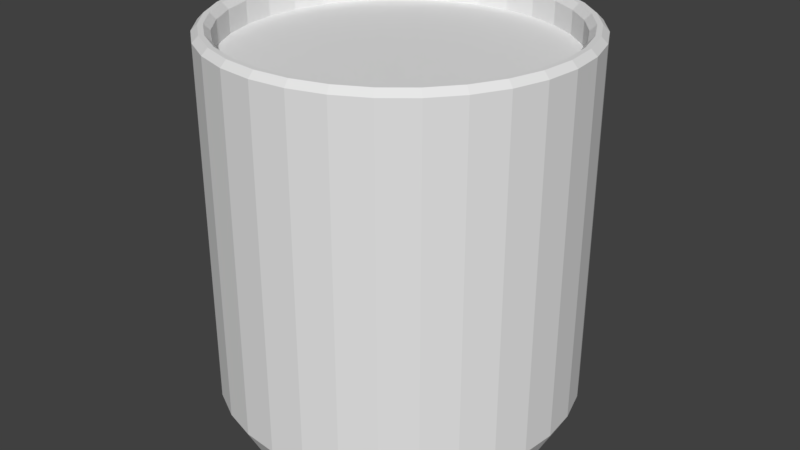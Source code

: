 # Source: Plant1.blend  (saved by Blender 2.78.0; exported with 4.5.12 LTS)
import bpy
from mathutils import Matrix  # noqa: F401  (used for matrix-valued properties, if any)

bpy.ops.wm.read_factory_settings(use_empty=True)
scene = bpy.context.scene
scene.name = 'Scene'

# ---- collections
col_collection_1 = bpy.data.collections.new('Collection 1'); scene.collection.children.link(col_collection_1)

# ---- materials (node trees are filled in below, after node groups)
mat_concrete = bpy.data.materials.new('concrete')
mat_concrete.alpha_threshold = 0.0
mat_concrete.use_transparent_shadow = False
mat_concrete.roughness = 0.5
mat_concrete.line_color = (0.0, 0.0, 0.0, 1.0)

# ---- material node trees

# ---- world
world_world = bpy.data.worlds.new('World'); scene.world = world_world
world_world.color = (0.05088, 0.05088, 0.05088)
world_world.use_sun_shadow = False
world_world.sun_shadow_jitter_overblur = 0.0
world_world.cycles.sampling_method = 'MANUAL'

# ---- meshes
me_cube = bpy.data.meshes.new('Cube')
me_cube.from_pydata([(0.1148, 0.2772, 0.07), (0.05853, 0.2942, 0.07), (3.488e-08, 0.3, 0.07), (0.1667, 0.2494, 0.07), (0.2121, 0.2121, 0.07), (0.2494, 0.1667, 0.07), (0.2772, 0.1148, 0.07), (0.2942, 0.05853, 0.07), (0.3, 2.344e-07, 0.07), (0.2942, -0.05853, 0.07), (0.2772, -0.1148, 0.07), (0.2494, -0.1667, 0.07), (0.2121, -0.2121, 0.07), (0.1667, -0.2494, 0.07), (0.1148, -0.2772, 0.07), (0.05853, -0.2942, 0.07), (-6.287e-08, -0.3, 0.07), (-0.05853, -0.2942, 0.07), (-0.1148, -0.2772, 0.07), (-0.1667, -0.2494, 0.07), (-0.2121, -0.2121, 0.07), (-0.2494, -0.1667, 0.07), (-0.2772, -0.1148, 0.07), (-0.2942, -0.05853, 0.07), (-0.3, 5.015e-07, 0.07), (-0.2942, 0.05853, 0.07), (-0.2772, 0.1148, 0.07), (-0.2494, 0.1667, 0.07), (-0.2121, 0.2121, 0.07), (-0.1667, 0.2494, 0.07), (-0.1148, 0.2772, 0.07), (-0.05853, 0.2942, 0.07), (0.1069, 0.2581, 0.03), (0.0545, 0.274, 0.03), (3.473e-08, 0.2793, 0.03), (0.1552, 0.2323, 0.03), (0.1975, 0.1975, 0.03), (0.2323, 0.1552, 0.03), (0.2581, 0.1069, 0.03), (0.274, 0.0545, 0.03), (0.2793, 2.394e-07, 0.03), (0.274, -0.0545, 0.03), (0.2581, -0.1069, 0.03), (0.2323, -0.1552, 0.03), (0.1975, -0.1975, 0.03), (0.1552, -0.2323, 0.03), (0.1069, -0.2581, 0.03), (0.0545, -0.274, 0.03), (-5.629e-08, -0.2793, 0.03), (-0.0545, -0.274, 0.03), (-0.1069, -0.2581, 0.03), (-0.1552, -0.2323, 0.03), (-0.1975, -0.1975, 0.03), (-0.2323, -0.1552, 0.03), (-0.2581, -0.1069, 0.03), (-0.274, -0.0545, 0.03), (-0.2793, 4.88e-07, 0.03), (-0.274, 0.0545, 0.03), (-0.2581, 0.1069, 0.03), (-0.2323, 0.1552, 0.03), (-0.1975, 0.1975, 0.03), (-0.1552, 0.2323, 0.03), (-0.1069, 0.2581, 0.03), (-0.0545, 0.274, 0.03), (0.08552, 0.2065, -9.313e-09), (0.0436, 0.2192, -9.313e-09), (4.012e-08, 0.2235, -9.313e-09), (0.1242, 0.1858, -9.313e-09), (0.158, 0.158, -9.313e-09), (0.1858, 0.1242, -9.313e-09), (0.2065, 0.08552, -9.313e-09), (0.2192, 0.0436, -9.313e-09), (0.2235, 2.524e-07, -9.313e-09), (0.2192, -0.0436, -9.313e-09), (0.2065, -0.08552, -9.313e-09), (0.1858, -0.1242, -9.313e-09), (0.158, -0.158, -9.313e-09), (0.1242, -0.1858, -9.313e-09), (0.08552, -0.2065, -9.313e-09), (0.0436, -0.2192, -9.313e-09), (-3.27e-08, -0.2235, -9.313e-09), (-0.0436, -0.2192, -9.313e-09), (-0.08552, -0.2065, -9.313e-09), (-0.1242, -0.1858, -9.313e-09), (-0.158, -0.158, -9.313e-09), (-0.1858, -0.1242, -9.313e-09), (-0.2065, -0.08552, -9.313e-09), (-0.2192, -0.0436, -9.313e-09), (-0.2235, 4.513e-07, -9.313e-09), (-0.2192, 0.0436, -9.313e-09), (-0.2065, 0.08552, -9.313e-09), (-0.1858, 0.1242, -9.313e-09), (-0.158, 0.158, -9.313e-09), (-0.1242, 0.1858, -9.313e-09), (-0.08552, 0.2065, -9.313e-09), (-0.0436, 0.2192, -9.313e-09), (0.1039, 0.2508, 0.622), (0.05296, 0.2663, 0.622), (3.606e-08, 0.2715, 0.622), (0.1508, 0.2257, 0.622), (0.192, 0.192, 0.622), (0.2257, 0.1508, 0.622), (0.2508, 0.1039, 0.622), (0.2663, 0.05296, 0.622), (0.2715, 2.413e-07, 0.622), (0.2663, -0.05296, 0.622), (0.2508, -0.1039, 0.622), (0.2257, -0.1508, 0.622), (0.192, -0.192, 0.622), (0.1508, -0.2257, 0.622), (0.1039, -0.2508, 0.622), (0.05296, -0.2663, 0.622), (-5.241e-08, -0.2715, 0.622), (-0.05296, -0.2663, 0.622), (-0.1039, -0.2508, 0.622), (-0.1508, -0.2257, 0.622), (-0.192, -0.192, 0.622), (-0.2257, -0.1508, 0.622), (-0.2508, -0.1039, 0.622), (-0.2663, -0.05296, 0.622), (-0.2715, 4.829e-07, 0.622), (-0.2663, 0.05296, 0.622), (-0.2508, 0.1039, 0.622), (-0.2257, 0.1508, 0.622), (-0.192, 0.192, 0.622), (-0.1508, 0.2257, 0.622), (-0.1039, 0.2508, 0.622), (-0.05296, 0.2663, 0.622), (0.1039, 0.2508, 0.66), (0.1077, 0.2601, 0.67), (0.05492, 0.2761, 0.67), (0.05296, 0.2663, 0.66), (3.564e-08, 0.2815, 0.67), (3.606e-08, 0.2715, 0.66), (0.1508, 0.2257, 0.66), (0.1564, 0.2341, 0.67), (0.192, 0.192, 0.66), (0.1991, 0.1991, 0.67), (0.2257, 0.1508, 0.66), (0.2341, 0.1564, 0.67), (0.2508, 0.1039, 0.66), (0.2601, 0.1077, 0.67), (0.2663, 0.05296, 0.66), (0.2761, 0.05492, 0.67), (0.2715, 2.413e-07, 0.66), (0.2815, 2.389e-07, 0.67), (0.2663, -0.05296, 0.66), (0.2761, -0.05492, 0.67), (0.2508, -0.1039, 0.66), (0.2601, -0.1077, 0.67), (0.2257, -0.1508, 0.66), (0.2341, -0.1564, 0.67), (0.192, -0.192, 0.66), (0.1991, -0.1991, 0.67), (0.1508, -0.2257, 0.66), (0.1564, -0.2341, 0.67), (0.1039, -0.2508, 0.66), (0.1077, -0.2601, 0.67), (0.05296, -0.2663, 0.66), (0.05492, -0.2761, 0.67), (-5.241e-08, -0.2715, 0.66), (-5.61e-08, -0.2815, 0.67), (-0.05296, -0.2663, 0.66), (-0.05492, -0.2761, 0.67), (-0.1039, -0.2508, 0.66), (-0.1077, -0.2601, 0.67), (-0.1508, -0.2257, 0.66), (-0.1564, -0.2341, 0.67), (-0.192, -0.192, 0.66), (-0.1991, -0.1991, 0.67), (-0.2257, -0.1508, 0.66), (-0.2341, -0.1564, 0.67), (-0.2508, -0.1039, 0.66), (-0.2601, -0.1077, 0.67), (-0.2663, -0.05296, 0.66), (-0.2761, -0.05492, 0.67), (-0.2715, 4.829e-07, 0.66), (-0.2815, 4.895e-07, 0.67), (-0.2663, 0.05296, 0.66), (-0.2761, 0.05493, 0.67), (-0.2508, 0.1039, 0.66), (-0.2601, 0.1077, 0.67), (-0.2257, 0.1508, 0.66), (-0.2341, 0.1564, 0.67), (-0.192, 0.192, 0.66), (-0.1991, 0.1991, 0.67), (-0.1508, 0.2257, 0.66), (-0.1564, 0.2341, 0.67), (-0.1039, 0.2508, 0.66), (-0.1077, 0.2601, 0.67), (-0.05296, 0.2663, 0.66), (-0.05492, 0.2761, 0.67), (0.111, 0.2679, 0.67), (0.1148, 0.2772, 0.66), (0.05853, 0.2942, 0.66), (0.05657, 0.2844, 0.67), (3.488e-08, 0.3, 0.66), (3.529e-08, 0.29, 0.67), (0.1611, 0.2411, 0.67), (0.1667, 0.2494, 0.66), (0.205, 0.205, 0.67), (0.2121, 0.2121, 0.66), (0.2411, 0.1611, 0.67), (0.2494, 0.1667, 0.66), (0.2679, 0.111, 0.67), (0.2772, 0.1148, 0.66), (0.2844, 0.05657, 0.67), (0.2942, 0.05853, 0.66), (0.29, 2.368e-07, 0.67), (0.3, 2.344e-07, 0.66), (0.2844, -0.05657, 0.67), (0.2942, -0.05853, 0.66), (0.2679, -0.111, 0.67), (0.2772, -0.1148, 0.66), (0.2411, -0.1611, 0.67), (0.2494, -0.1667, 0.66), (0.205, -0.205, 0.67), (0.2121, -0.2121, 0.66), (0.1611, -0.2411, 0.67), (0.1667, -0.2494, 0.66), (0.111, -0.2679, 0.67), (0.1148, -0.2772, 0.66), (0.05657, -0.2844, 0.67), (0.05853, -0.2942, 0.66), (-5.919e-08, -0.29, 0.67), (-6.287e-08, -0.3, 0.66), (-0.05657, -0.2844, 0.67), (-0.05853, -0.2942, 0.66), (-0.111, -0.2679, 0.67), (-0.1148, -0.2772, 0.66), (-0.1611, -0.2411, 0.67), (-0.1667, -0.2494, 0.66), (-0.205, -0.205, 0.67), (-0.2121, -0.2121, 0.66), (-0.2411, -0.1611, 0.67), (-0.2494, -0.1667, 0.66), (-0.2679, -0.111, 0.67), (-0.2772, -0.1148, 0.66), (-0.2844, -0.05657, 0.67), (-0.2942, -0.05853, 0.66), (-0.29, 4.949e-07, 0.67), (-0.3, 5.015e-07, 0.66), (-0.2844, 0.05657, 0.67), (-0.2942, 0.05853, 0.66), (-0.2679, 0.111, 0.67), (-0.2772, 0.1148, 0.66), (-0.2411, 0.1611, 0.67), (-0.2494, 0.1667, 0.66), (-0.205, 0.205, 0.67), (-0.2121, 0.2121, 0.66), (-0.1611, 0.2411, 0.67), (-0.1667, 0.2494, 0.66), (-0.111, 0.2679, 0.67), (-0.1148, 0.2772, 0.66), (-0.05657, 0.2844, 0.67), (-0.05853, 0.2942, 0.66)], [], [(0, 193, 199, 3), (195, 197, 132, 130), (198, 192, 129, 135), (200, 198, 135, 137), (202, 200, 137, 139), (204, 202, 139, 141), (206, 204, 141, 143), (208, 206, 143, 145), (210, 208, 145, 147), (212, 210, 147, 149), (214, 212, 149, 151), (216, 214, 151, 153), (218, 216, 153, 155), (220, 218, 155, 157), (222, 220, 157, 159), (224, 222, 159, 161), (226, 224, 161, 163), (228, 226, 163, 165), (230, 228, 165, 167), (232, 230, 167, 169), (234, 232, 169, 171), (236, 234, 171, 173), (238, 236, 173, 175), (240, 238, 175, 177), (242, 240, 177, 179), (244, 242, 179, 181), (246, 244, 181, 183), (248, 246, 183, 185), (250, 248, 185, 187), (252, 250, 187, 189), (1, 0, 32, 33), (254, 252, 189, 191), (197, 254, 191, 132), (174, 172, 118, 119), (58, 59, 91, 90), (9, 10, 42, 41), (18, 19, 51, 50), (27, 28, 60, 59), (5, 6, 38, 37), (14, 15, 47, 46), (23, 24, 56, 55), (10, 11, 43, 42), (19, 20, 52, 51), (28, 29, 61, 60), (2, 1, 33, 34), (6, 7, 39, 38), (15, 16, 48, 47), (24, 25, 57, 56), (0, 3, 35, 32), (11, 12, 44, 43), (20, 21, 53, 52), (29, 30, 62, 61), (7, 8, 40, 39), (16, 17, 49, 48), (25, 26, 58, 57), (3, 4, 36, 35), (12, 13, 45, 44), (21, 22, 54, 53), (30, 31, 63, 62), (8, 9, 41, 40), (17, 18, 50, 49), (26, 27, 59, 58), (4, 5, 37, 36), (13, 14, 46, 45), (22, 23, 55, 54), (31, 2, 34, 63), (66, 65, 64, 67, 68, 69, 70, 71, 72, 73, 74, 75, 76, 77, 78, 79, 80, 81, 82, 83, 84, 85, 86, 87, 88, 89, 90, 91, 92, 93, 94, 95), (45, 46, 78, 77), (33, 32, 64, 65), (59, 60, 92, 91), (46, 47, 79, 78), (34, 33, 65, 66), (60, 61, 93, 92), (47, 48, 80, 79), (32, 35, 67, 64), (61, 62, 94, 93), (48, 49, 81, 80), (35, 36, 68, 67), (62, 63, 95, 94), (49, 50, 82, 81), (36, 37, 69, 68), (63, 34, 66, 95), (50, 51, 83, 82), (37, 38, 70, 69), (51, 52, 84, 83), (38, 39, 71, 70), (52, 53, 85, 84), (39, 40, 72, 71), (53, 54, 86, 85), (40, 41, 73, 72), (54, 55, 87, 86), (41, 42, 74, 73), (55, 56, 88, 87), (42, 43, 75, 74), (56, 57, 89, 88), (43, 44, 76, 75), (57, 58, 90, 89), (44, 45, 77, 76), (7, 207, 209, 8), (4, 201, 203, 5), (148, 146, 105, 106), (166, 164, 114, 115), (184, 182, 123, 124), (140, 138, 101, 102), (158, 156, 110, 111), (176, 174, 119, 120), (133, 190, 127, 98), (150, 148, 106, 107), (168, 166, 115, 116), (186, 184, 124, 125), (142, 140, 102, 103), (160, 158, 111, 112), (178, 176, 120, 121), (1, 194, 193, 0), (152, 150, 107, 108), (170, 168, 116, 117), (188, 186, 125, 126), (144, 142, 103, 104), (162, 160, 112, 113), (180, 178, 121, 122), (136, 134, 99, 100), (154, 152, 108, 109), (172, 170, 117, 118), (190, 188, 126, 127), (146, 144, 104, 105), (164, 162, 113, 114), (182, 180, 122, 123), (134, 128, 96, 99), (138, 136, 100, 101), (156, 154, 109, 110), (96, 97, 98, 127, 126, 125, 124, 123, 122, 121, 120, 119, 118, 117, 116, 115, 114, 113, 112, 111, 110, 109, 108, 107, 106, 105, 104, 103, 102, 101, 100, 99), (21, 235, 237, 22), (8, 209, 211, 9), (22, 237, 239, 23), (9, 211, 213, 10), (23, 239, 241, 24), (10, 213, 215, 11), (24, 241, 243, 25), (11, 215, 217, 12), (25, 243, 245, 26), (12, 217, 219, 13), (26, 245, 247, 27), (13, 219, 221, 14), (27, 247, 249, 28), (14, 221, 223, 15), (28, 249, 251, 29), (15, 223, 225, 16), (2, 196, 194, 1), (29, 251, 253, 30), (16, 225, 227, 17), (31, 255, 196, 2), (30, 253, 255, 31), (17, 227, 229, 18), (131, 133, 98, 97), (18, 229, 231, 19), (5, 203, 205, 6), (19, 231, 233, 20), (6, 205, 207, 7), (3, 199, 201, 4), (20, 233, 235, 21), (129, 130, 131, 128), (130, 132, 133, 131), (135, 129, 128, 134), (137, 135, 134, 136), (139, 137, 136, 138), (141, 139, 138, 140), (143, 141, 140, 142), (145, 143, 142, 144), (147, 145, 144, 146), (149, 147, 146, 148), (151, 149, 148, 150), (153, 151, 150, 152), (155, 153, 152, 154), (157, 155, 154, 156), (159, 157, 156, 158), (161, 159, 158, 160), (163, 161, 160, 162), (165, 163, 162, 164), (167, 165, 164, 166), (169, 167, 166, 168), (171, 169, 168, 170), (173, 171, 170, 172), (175, 173, 172, 174), (177, 175, 174, 176), (179, 177, 176, 178), (181, 179, 178, 180), (183, 181, 180, 182), (185, 183, 182, 184), (187, 185, 184, 186), (189, 187, 186, 188), (191, 189, 188, 190), (132, 191, 190, 133), (128, 131, 97, 96), (193, 194, 195, 192), (194, 196, 197, 195), (199, 193, 192, 198), (201, 199, 198, 200), (203, 201, 200, 202), (205, 203, 202, 204), (207, 205, 204, 206), (209, 207, 206, 208), (211, 209, 208, 210), (213, 211, 210, 212), (215, 213, 212, 214), (217, 215, 214, 216), (219, 217, 216, 218), (221, 219, 218, 220), (223, 221, 220, 222), (225, 223, 222, 224), (227, 225, 224, 226), (229, 227, 226, 228), (231, 229, 228, 230), (233, 231, 230, 232), (235, 233, 232, 234), (237, 235, 234, 236), (239, 237, 236, 238), (241, 239, 238, 240), (243, 241, 240, 242), (245, 243, 242, 244), (247, 245, 244, 246), (249, 247, 246, 248), (251, 249, 248, 250), (253, 251, 250, 252), (255, 253, 252, 254), (196, 255, 254, 197), (192, 195, 130, 129)])
me_cube.materials.append(mat_concrete)
me_cube.use_remesh_preserve_volume = False
me_cube.use_remesh_preserve_attributes = False
me_cube.use_mirror_vertex_groups = False
me_cube.update()

# ---- objects
ob_cube = bpy.data.objects.new('Cube', me_cube)

# ---- transforms, parenting, visibility, modifiers, constraints
ob_cube.location = (0.0, 0.0, 0.0)
ob_cube.lock_rotations_4d = False
ob_cube.empty_display_type = 'ARROWS'
ob_cube.lineart.crease_threshold = 0.0

# ---- collection membership
col_collection_1.objects.link(ob_cube)

# ---- scene / render settings (as saved in the file)
scene.frame_start = 1; scene.frame_end = 250; scene.frame_set(1)
scene.render.engine = 'BLENDER_EEVEE_NEXT'
scene.render.resolution_percentage = 50
scene.render.dither_intensity = 0.0
scene.cycles.use_denoising = False
scene.cycles.samples = 128
scene.cycles.sampling_pattern = 'TABULATED_SOBOL'
scene.cycles.light_sampling_threshold = 0.0
scene.cycles.use_adaptive_sampling = False
scene.cycles.use_light_tree = False
scene.cycles.blur_glossy = 0.0
scene.cycles.sample_clamp_indirect = 0.0
scene.view_settings.view_transform = 'Standard'
bpy.context.view_layer.update()

# ---- added for rendering (the .blend has no active camera and no usable light): camera, sun
cam_auto = bpy.data.cameras.new('AutoCamera')
cam_auto.lens = 50.0
cam_auto.sensor_width = 36.0
cam_auto.clip_end = 1000.0
ob_auto_camera = bpy.data.objects.new('AutoCamera', cam_auto)
scene.collection.objects.link(ob_auto_camera)
ob_auto_camera.location = (1.00031, -1.20038, 1.13525)
ob_auto_camera.rotation_euler = (1.09748, -7.21219e-08, 0.694738)
scene.camera = ob_auto_camera
light_auto_sun = bpy.data.lights.new('AutoSun', 'SUN')
light_auto_sun.energy = 3.0
light_auto_sun.angle = 0.0523599
ob_auto_sun = bpy.data.objects.new('AutoSun', light_auto_sun)
scene.collection.objects.link(ob_auto_sun)
ob_auto_sun.rotation_euler = (0.872665, 0.174533, 0.523599)
bpy.context.view_layer.update()
